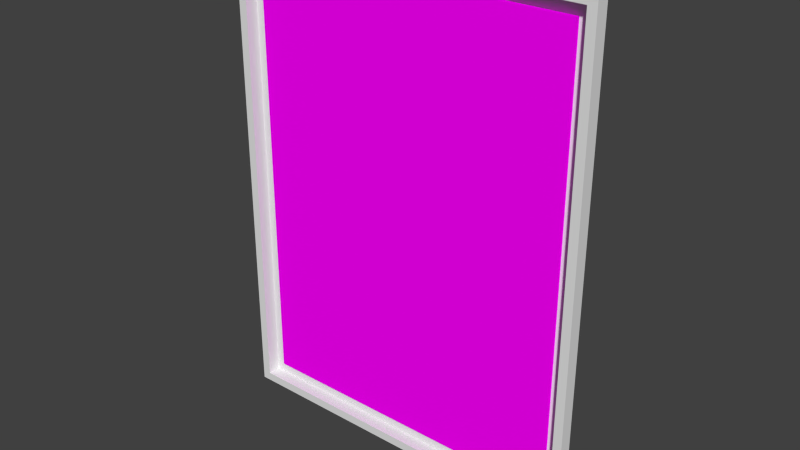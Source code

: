 # Source: Painting.blend  (saved by Blender 2.66.1; exported with 4.5.12 LTS)
import bpy
from mathutils import Matrix  # noqa: F401  (used for matrix-valued properties, if any)

bpy.ops.wm.read_factory_settings(use_empty=True)
scene = bpy.context.scene
scene.name = 'Scene'

# ---- collections
col_collection_1 = bpy.data.collections.new('Collection 1'); scene.collection.children.link(col_collection_1)

# ---- images (referenced by path relative to the original .blend; pixels are not part of the script)
import os
ASSET_DIR = os.environ.get("B2B_ASSET_DIR", "")  # directory of the original .blend (textures are referenced by path, not embedded)
HERE = os.path.dirname(os.path.abspath(__file__))  # packed textures are extracted next to this script under _unpacked/

def load_image(name, relpath, width, height, colorspace="sRGB"):
    """Load a texture the original file referenced (path relative to the .blend, or extracted next to this script)."""
    p = next((c for c in (os.path.join(HERE, relpath), os.path.join(ASSET_DIR, relpath)) if relpath and os.path.exists(c)), "")
    if p:
        img = bpy.data.images.load(p, check_existing=True)
        img.name = name
    else:  # same state as the original file: an image datablock whose file is absent (Cycles renders it pink)
        img = bpy.data.images.new(name, width, height)
        img.source = "FILE"
        img.filepath = "//" + (relpath or name)
    img.colorspace_settings.name = colorspace
    return img
img_lanave_jpg_001 = load_image('LaNave.jpg.001', 'LaNave.jpg', 1024, 1024, 'sRGB')

# ---- materials (node trees are filled in below, after node groups)
mat_darkwood = bpy.data.materials.new('DarkWood')
mat_lanave = bpy.data.materials.new('LaNave')
mat_lanave.alpha_threshold = 0.0
mat_lanave.roughness = 0.5
mat_lanave.line_color = (0.0, 0.0, 0.0, 1.0)

# ---- material node trees
mat_lanave.use_nodes = True; mat_lanave.node_tree.nodes.clear()
_N = mat_lanave.node_tree.nodes; _L = mat_lanave.node_tree.links
n0 = _N.new('ShaderNodeOutputMaterial'); n0.name = 'Material Output'; n0.location = (300, 300)
n0.width = 120
n1 = _N.new('ShaderNodeBsdfDiffuse'); n1.name = 'Diffuse BSDF'; n1.location = (100, 300)
n2 = _N.new('ShaderNodeTexImage'); n2.name = 'Image Texture'; n2.location = (-100, 300)
n2.width = 150
n2.image = img_lanave_jpg_001
_L.new(n1.outputs[0], n0.inputs[0])
_L.new(n2.outputs[0], n1.inputs[0])
n0.is_active_output = True

# ---- world
world_world = bpy.data.worlds.new('World'); scene.world = world_world
world_world.color = (0.05088, 0.05088, 0.05088)
world_world.use_sun_shadow = False
world_world.sun_shadow_jitter_overblur = 0.0
world_world.cycles.sampling_method = 'MANUAL'
world_world.cycles.sample_map_resolution = 256

# ---- meshes
me_plane = bpy.data.meshes.new('Plane')
me_plane.from_pydata([(0.7755, 0.004749, 1.031), (0.7755, 0.004749, -0.02939), (-0.02451, 0.004749, 1.031), (-0.02451, 0.004749, -0.02939), (0.7955, 0.004749, 1.051), (0.7955, 0.004749, -0.04939), (-0.04451, 0.004749, 1.051), (-0.04451, 0.004749, -0.04939), (0.7755, -0.02525, 1.031), (0.7755, -0.02525, -0.02939), (-0.02451, -0.02525, 1.031), (-0.02451, -0.02525, -0.02939), (0.7955, -0.02525, 1.051), (0.7955, -0.02525, -0.04939), (-0.04451, -0.02525, 1.051), (-0.04451, -0.02525, -0.04939)], [], [(1, 0, 2, 3), (1, 5, 4, 0), (1, 9, 8, 0), (5, 13, 15, 7), (4, 12, 13, 5), (2, 10, 11, 3), (10, 14, 15, 11), (8, 12, 14, 10), (11, 15, 13, 9), (9, 13, 12, 8), (3, 11, 9, 1), (6, 14, 12, 4), (0, 8, 10, 2), (7, 15, 14, 6), (3, 7, 5, 1), (3, 7, 6, 2), (2, 6, 4, 0)])
me_plane.polygons.foreach_set('material_index', [1, 0, 0, 0, 0, 0, 0, 0, 0, 0, 0, 0, 0, 0, 0, 0, 0])
me_plane.materials.append(mat_darkwood)
me_plane.materials.append(None)
me_plane.use_remesh_preserve_volume = False
me_plane.use_remesh_preserve_attributes = False
me_plane.use_mirror_vertex_groups = False
me_plane.update()
me_lanave_jpg = bpy.data.meshes.new('LaNave.jpg')
me_lanave_jpg.from_pydata([(0.0, 0.0, 0.0), (0.05022, 3.193e-09, 6.747e-09), (0.05022, 0.06786, 3.781e-09), (-4.307e-09, 0.06786, -2.966e-09), (-9.118e-11, 2.966e-11, 0.0006786), (0.05022, 3.222e-09, 0.0006787), (0.05022, 0.06786, 0.0006786), (-4.399e-09, 0.06786, 0.0006786)], [], [(0, 3, 2, 1), (4, 5, 6, 7), (0, 1, 5, 4), (1, 2, 6, 5), (2, 3, 7, 6), (3, 0, 4, 7)])
_uv = me_lanave_jpg.uv_layers.new(name='UVMap')
_uv.uv.foreach_set('vector', [0.0, 0.0, 0.0, 1.0, 1.0, 1.0, 1.0, 0.0, 0.0, 0.0, 1.0, 0.0, 1.0, 1.0, 0.0, 1.0, 0.0, 0.0, 1.0, 0.0, 1.0, 0.0, 0.0, 0.0, 1.0, 0.0, 1.0, 1.0, 1.0, 1.0, 1.0, 0.0, 1.0, 1.0, 0.0, 1.0, 0.0, 1.0, 1.0, 1.0, 0.0, 1.0, 0.0, 0.0, 0.0, 0.0, 0.0, 1.0])
me_lanave_jpg.materials.append(mat_lanave)
me_lanave_jpg.use_remesh_preserve_volume = False
me_lanave_jpg.use_remesh_preserve_attributes = False
me_lanave_jpg.use_mirror_vertex_groups = False
me_lanave_jpg.update()

# ---- objects
ob_plane = bpy.data.objects.new('Plane', me_plane)
ob_navepainting = bpy.data.objects.new('NavePainting', me_lanave_jpg)

# ---- transforms, parenting, visibility, modifiers, constraints
ob_plane.location = (-0.005486, 0.005251, -0.0006087)
ob_plane.lineart.crease_threshold = 0.0
ob_navepainting.location = (0.0, 0.01, 0.0)
ob_navepainting.rotation_euler = (1.571, 6.357e-08, 1.344e-07)
ob_navepainting.scale = (14.74, 14.74, 14.74)
ob_navepainting.lineart.crease_threshold = 0.0

# ---- collection membership
col_collection_1.objects.link(ob_plane)
col_collection_1.objects.link(ob_navepainting)

# ---- scene / render settings (as saved in the file)
scene.frame_start = 1; scene.frame_end = 250; scene.frame_set(1)
scene.render.engine = 'CYCLES'
scene.render.image_settings.color_mode = 'RGB'
scene.render.image_settings.compression = 90
scene.render.resolution_percentage = 50
scene.render.dither_intensity = 0.0
scene.render.bake_margin = 2
scene.cycles.use_denoising = False
scene.cycles.samples = 10
scene.cycles.sampling_pattern = 'TABULATED_SOBOL'
scene.cycles.light_sampling_threshold = 0.0
scene.cycles.use_adaptive_sampling = False
scene.cycles.use_light_tree = False
scene.cycles.blur_glossy = 0.0
scene.cycles.volume_bounces = 1
scene.cycles.pixel_filter_type = 'GAUSSIAN'
scene.cycles.sample_clamp_indirect = 0.0
scene.view_settings.view_transform = 'Standard'
bpy.context.view_layer.update()

# ---- added for rendering (the .blend has no active camera and no usable light): camera, sun
cam_auto = bpy.data.cameras.new('AutoCamera')
cam_auto.lens = 50.0
cam_auto.sensor_width = 36.0
cam_auto.clip_end = 1000.0
ob_auto_camera = bpy.data.objects.new('AutoCamera', cam_auto)
scene.collection.objects.link(ob_auto_camera)
ob_auto_camera.location = (1.65086, -1.54203, 1.52469)
ob_auto_camera.rotation_euler = (1.09748, -7.21219e-08, 0.694738)
scene.camera = ob_auto_camera
light_auto_sun = bpy.data.lights.new('AutoSun', 'SUN')
light_auto_sun.energy = 3.0
light_auto_sun.angle = 0.0523599
ob_auto_sun = bpy.data.objects.new('AutoSun', light_auto_sun)
scene.collection.objects.link(ob_auto_sun)
ob_auto_sun.rotation_euler = (0.872665, 0.174533, 0.523599)
bpy.context.view_layer.update()
